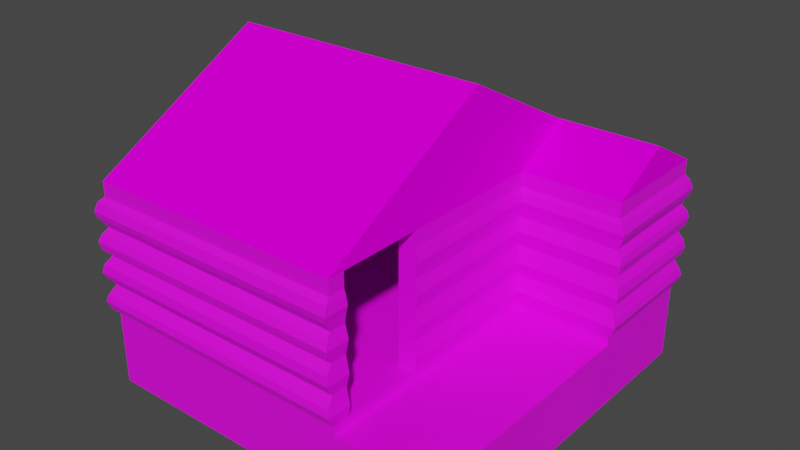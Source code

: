 # Source: Mansion.blend  (saved by Blender 3.4.6; exported with 4.5.12 LTS)
import bpy
from mathutils import Matrix  # noqa: F401  (used for matrix-valued properties, if any)

bpy.ops.wm.read_factory_settings(use_empty=True)
scene = bpy.context.scene
scene.name = 'Scene'

# ---- images (referenced by path relative to the original .blend; pixels are not part of the script)
import os
ASSET_DIR = os.environ.get("B2B_ASSET_DIR", "")  # directory of the original .blend (textures are referenced by path, not embedded)
HERE = os.path.dirname(os.path.abspath(__file__))  # packed textures are extracted next to this script under _unpacked/

def load_image(name, relpath, width, height, colorspace="sRGB"):
    """Load a texture the original file referenced (path relative to the .blend, or extracted next to this script)."""
    p = next((c for c in (os.path.join(HERE, relpath), os.path.join(ASSET_DIR, relpath)) if relpath and os.path.exists(c)), "")
    if p:
        img = bpy.data.images.load(p, check_existing=True)
        img.name = name
    else:  # same state as the original file: an image datablock whose file is absent (Cycles renders it pink)
        img = bpy.data.images.new(name, width, height)
        img.source = "FILE"
        img.filepath = "//" + (relpath or name)
    img.colorspace_settings.name = colorspace
    return img
img_text_walls = load_image('text_Walls', 'text_Walls.png', 1024, 1024, 'sRGB')
img_text_foundation = load_image('text_Foundation', 'text_Foundation.png', 1024, 1024, 'sRGB')
img_text_roof = load_image('text_Roof', 'text_Roof.png', 1024, 1024, 'sRGB')

# ---- materials (node trees are filled in below, after node groups)
mat_mat_walls = bpy.data.materials.new('mat_Walls')
mat_mat_walls.use_transparent_shadow = False
mat_mat_foundation = bpy.data.materials.new('mat_Foundation')
mat_mat_foundation.use_transparent_shadow = False
mat_mat_roof = bpy.data.materials.new('mat_Roof')
mat_mat_roof.use_transparent_shadow = False

# ---- material node trees
mat_mat_walls.use_nodes = True; mat_mat_walls.node_tree.nodes.clear()
_N = mat_mat_walls.node_tree.nodes; _L = mat_mat_walls.node_tree.links
n0 = _N.new('ShaderNodeBsdfPrincipled'); n0.name = 'Принципиальный BSDF'; n0.location = (10, 300)
n0.distribution = 'GGX'
n0.subsurface_method = 'RANDOM_WALK_SKIN'
n0.inputs[3].default_value = 1.45
n0.inputs[27].default_value = (0.0, 0.0, 0.0, 1.0)
n0.inputs[28].default_value = 1.0
n1 = _N.new('ShaderNodeOutputMaterial'); n1.name = 'Вывод материала'; n1.location = (300, 300)
n2 = _N.new('ShaderNodeTexImage'); n2.name = 'Изображение-текстура'; n2.location = (-280, 280)
n2.image = img_text_walls
n2.interpolation = 'Closest'
_L.new(n0.outputs[0], n1.inputs[0])
_L.new(n2.outputs[0], n0.inputs[0])
n1.is_active_output = True
mat_mat_foundation.use_nodes = True; mat_mat_foundation.node_tree.nodes.clear()
_N = mat_mat_foundation.node_tree.nodes; _L = mat_mat_foundation.node_tree.links
n0 = _N.new('ShaderNodeBsdfPrincipled'); n0.name = 'Принципиальный BSDF'; n0.location = (10, 300)
n0.distribution = 'GGX'
n0.subsurface_method = 'RANDOM_WALK_SKIN'
n0.inputs[3].default_value = 1.45
n0.inputs[27].default_value = (0.0, 0.0, 0.0, 1.0)
n0.inputs[28].default_value = 1.0
n1 = _N.new('ShaderNodeOutputMaterial'); n1.name = 'Вывод материала'; n1.location = (300, 300)
n2 = _N.new('ShaderNodeTexImage'); n2.name = 'Изображение-текстура'; n2.location = (-280, 280)
n2.image = img_text_foundation
n2.interpolation = 'Closest'
_L.new(n0.outputs[0], n1.inputs[0])
_L.new(n2.outputs[0], n0.inputs[0])
n1.is_active_output = True
mat_mat_roof.use_nodes = True; mat_mat_roof.node_tree.nodes.clear()
_N = mat_mat_roof.node_tree.nodes; _L = mat_mat_roof.node_tree.links
n0 = _N.new('ShaderNodeBsdfPrincipled'); n0.name = 'Принципиальный BSDF'; n0.location = (10, 300)
n0.distribution = 'GGX'
n0.subsurface_method = 'RANDOM_WALK_SKIN'
n0.inputs[2].default_value = 1.0
n0.inputs[3].default_value = 1.45
n0.inputs[13].default_value = 0.0
n0.inputs[27].default_value = (0.0, 0.0, 0.0, 1.0)
n0.inputs[28].default_value = 1.0
n1 = _N.new('ShaderNodeOutputMaterial'); n1.name = 'Вывод материала'; n1.location = (300, 300)
n2 = _N.new('ShaderNodeTexImage'); n2.name = 'Изображение-текстура'; n2.location = (-280, 280)
n2.image = img_text_roof
n2.interpolation = 'Closest'
_L.new(n0.outputs[0], n1.inputs[0])
_L.new(n2.outputs[0], n0.inputs[0])
n1.is_active_output = True

# ---- world
world_world = bpy.data.worlds.new('World'); scene.world = world_world
world_world.use_nodes = True; world_world.node_tree.nodes.clear()
_N = world_world.node_tree.nodes; _L = world_world.node_tree.links
n0 = _N.new('ShaderNodeOutputWorld'); n0.name = 'World Output'; n0.location = (300, 300)
n1 = _N.new('ShaderNodeBackground'); n1.name = 'Background'; n1.location = (10, 300)
n1.inputs[0].default_value = (0.05088, 0.05088, 0.05088, 1.0)
_L.new(n1.outputs[0], n0.inputs[0])
n0.is_active_output = True
world_world.color = (0.05088, 0.05088, 0.05088)
world_world.use_sun_shadow = False
world_world.sun_shadow_jitter_overblur = 0.0

# ---- meshes
me_x = bpy.data.meshes.new('Куб')
me_x.from_pydata([(-5.0, -5.0, -5.0), (-5.0, -5.0, -1.0), (-5.0, 5.0, -5.0), (-5.0, 5.0, -1.0), (5.0, 5.0, -5.0), (5.0, 5.0, -1.0), (2.0, 5.0, -5.0), (2.0, 5.0, -1.0), (2.0, -5.0, -5.0), (2.0, -5.0, -1.0), (-5.0, 2.5, -5.0), (-5.0, 2.5, -1.0), (5.0, 2.5, -5.0), (5.0, 2.5, -1.0), (2.0, 2.5, -5.0), (2.0, 2.5, -1.0), (-5.5, 2.5, -5.0), (-5.5, -5.5, -5.0), (-5.5, -5.5, -1.0), (-5.5, 2.5, -1.0), (-5.5, 5.5, -1.0), (-5.5, 5.5, -5.0), (2.0, 5.5, -5.0), (2.0, 5.5, -1.0), (5.5, 5.5, -1.0), (5.5, 5.5, -5.0), (5.5, 2.0, -5.0), (2.5, -5.5, -1.0), (2.5, -5.5, -5.0), (2.5, 2.0, -5.0), (5.5, 2.0, -1.0), (2.5, 2.0, -1.0), (-5.5, -5.5, -4.1), (-5.5, -5.5, -3.2), (-5.5, -5.5, -2.35), (-5.5, -5.5, -1.45), (-5.5, 5.5, -1.45), (-5.5, 5.5, -2.35), (-5.5, 5.5, -3.2), (-5.5, 5.5, -4.1), (5.5, 5.5, -1.45), (5.5, 5.5, -2.35), (5.5, 5.5, -3.2), (5.5, 5.5, -4.1), (2.5, -5.5, -1.45), (2.5, -5.5, -2.35), (2.5, -5.5, -3.2), (2.5, -5.5, -4.1), (2.0, 5.5, -1.45), (2.0, 5.5, -2.35), (2.0, 5.5, -3.2), (2.0, 5.5, -4.1), (5.5, 2.0, -1.45), (5.5, 2.0, -2.35), (5.5, 2.0, -3.2), (5.5, 2.0, -4.1), (-5.5, 2.5, -1.45), (-5.5, 2.5, -2.35), (-5.5, 2.5, -3.2), (-5.5, 2.5, -4.1), (2.5, 2.0, -4.1), (2.5, 2.0, -3.2), (2.5, 2.0, -2.35), (2.5, 2.0, -1.45), (-5.65, -5.65, -4.85), (-5.65, -5.7, -4.4), (-5.7, -5.75, -4.6), (-5.65, -5.65, -3.9), (-5.65, -5.7, -3.45), (-5.7, -5.75, -3.7), (-5.65, -5.7, -3.0), (-5.65, -5.65, -2.55), (-5.7, -5.75, -2.75), (-5.65, -5.7, -2.05), (-5.65, -5.65, -1.6), (-5.7, -5.75, -1.85), (-5.65, 5.6, -2.05), (-5.65, 5.6, -1.6), (-5.7, 5.65, -1.85), (-5.65, 5.6, -3.0), (-5.65, 5.6, -2.55), (-5.7, 5.65, -2.75), (-5.65, 5.6, -3.9), (-5.65, 5.6, -3.45), (-5.7, 5.65, -3.7), (-5.65, 5.6, -4.85), (-5.65, 5.6, -4.4), (-5.7, 5.65, -4.6), (5.65, 5.6, -2.05), (5.6, 5.6, -1.6), (5.7, 5.65, -1.85), (5.65, 5.6, -3.0), (5.65, 5.6, -2.55), (5.7, 5.65, -2.75), (5.65, 5.6, -3.9), (5.65, 5.6, -3.45), (5.7, 5.65, -3.7), (5.6, 5.6, -4.85), (5.65, 5.6, -4.4), (5.7, 5.65, -4.6), (2.55, -5.65, -1.6), (2.55, -5.7, -2.05), (2.6, -5.75, -1.85), (2.55, -5.65, -2.55), (2.55, -5.7, -3.0), (2.6, -5.75, -2.75), (2.55, -5.7, -3.45), (2.55, -5.65, -3.9), (2.6, -5.75, -3.7), (2.55, -5.7, -4.4), (2.55, -5.65, -4.85), (2.6, -5.75, -4.6), (2.05, 5.6, -1.6), (2.05, 5.6, -2.05), (2.05, 5.65, -1.85), (2.05, 5.6, -2.55), (2.05, 5.6, -3.0), (2.05, 5.65, -2.75), (2.05, 5.6, -3.45), (2.05, 5.6, -3.9), (2.05, 5.65, -3.7), (2.05, 5.6, -4.4), (2.05, 5.6, -4.85), (2.05, 5.65, -4.6), (5.65, 1.95, -2.05), (5.6, 1.95, -1.6), (5.7, 1.9, -1.85), (5.65, 1.95, -3.0), (5.65, 1.95, -2.55), (5.7, 1.9, -2.75), (5.65, 1.95, -3.9), (5.65, 1.95, -3.45), (5.7, 1.9, -3.7), (5.6, 1.95, -4.85), (5.65, 1.95, -4.4), (5.7, 1.9, -4.6), (-5.65, 2.5, -1.6), (-5.65, 2.55, -2.05), (-5.7, 2.55, -1.85), (-5.65, 2.5, -2.55), (-5.65, 2.55, -3.0), (-5.7, 2.55, -2.75), (-5.65, 2.55, -3.45), (-5.65, 2.5, -3.9), (-5.7, 2.55, -3.7), (-5.65, 2.55, -4.4), (-5.65, 2.5, -4.85), (-5.7, 2.55, -4.6), (2.55, 1.95, -4.85), (2.55, 1.95, -4.4), (2.6, 1.9, -4.6), (2.55, 1.95, -3.9), (2.55, 1.95, -3.45), (2.6, 1.9, -3.7), (2.55, 1.95, -3.0), (2.55, 1.95, -2.55), (2.6, 1.9, -2.75), (2.55, 1.95, -2.05), (2.55, 1.95, -1.6), (2.6, 1.9, -1.85), (2.5, -5.0, -1.0), (2.5, -2.5, -1.0), (2.5, -2.5, -1.45), (2.5, -5.0, -1.45), (2.0, -2.5, -1.0), (2.0, -2.5, -5.0), (2.5, -5.0, -4.1), (2.5, -2.5, -4.1), (2.55, -5.0, -4.4), (2.55, -2.5, -4.4), (2.55, -5.0, -4.85), (2.55, -2.5, -4.85), (2.5, -5.0, -5.0), (2.5, -2.5, -5.0), (2.55, -5.0, -3.9), (2.55, -2.5, -3.9), (2.5, -5.0, -3.2), (2.5, -2.5, -3.2), (2.55, -5.0, -3.45), (2.55, -2.5, -3.45), (2.55, -5.0, -3.0), (2.55, -2.5, -3.0), (2.5, -5.0, -2.35), (2.5, -2.5, -2.35), (2.55, -5.0, -2.55), (2.55, -2.5, -2.55), (2.55, -5.0, -2.05), (2.55, -2.5, -2.05), (2.55, -5.0, -1.6), (2.55, -2.5, -1.6), (2.6, -5.0, -4.6), (2.6, -2.5, -4.6), (2.6, -5.0, -3.7), (2.6, -2.5, -3.7), (2.6, -5.0, -2.75), (2.6, -2.5, -2.75), (2.6, -5.0, -1.85), (2.6, -2.5, -1.85), (-5.0, -5.0, -5.25), (2.0, -5.0, -5.25), (-5.0, 2.5, -5.25), (-5.5, 2.5, -5.25), (2.0, 5.0, -5.25), (2.0, 5.5, -5.25), (5.5, 5.5, -5.25), (2.0, 2.5, -5.25), (2.5, 2.0, -5.25), (-5.5, -5.5, -5.25), (5.5, 2.0, -5.25), (2.0, -2.5, -5.25), (2.5, -2.5, -5.25), (2.5, -5.0, -5.25), (5.0, 5.0, -5.25), (5.0, 2.5, -5.25), (2.5, -5.5, -5.25), (-5.5, 5.5, -5.25), (-5.0, 5.0, -5.25)], [], [(5, 13, 30, 24), (11, 3, 20, 19), (13, 15, 31, 30), (8, 165, 209, 199), (2, 6, 14, 10), (6, 4, 12, 14), (1, 11, 19, 18), (1, 18, 27, 9), (6, 2, 216, 202), (21, 22, 203, 215), (56, 19, 20, 36), (48, 23, 24, 40), (44, 27, 18, 35), (36, 20, 23, 48), (40, 24, 30, 52), (35, 18, 19, 56), (63, 52, 30, 31), (63, 31, 161, 162), (27, 44, 163, 160), (3, 7, 23, 20), (27, 160, 9), (161, 31, 15, 164), (4, 6, 202, 212), (17, 16, 201, 207), (165, 14, 205, 209), (26, 29, 206, 208), (7, 5, 24, 23), (16, 21, 215, 201), (0, 8, 199, 198), (3, 2, 6, 7), (4, 5, 7, 6), (5, 4, 12, 13), (13, 12, 14, 15), (15, 14, 165, 164), (8, 0, 1, 9), (1, 0, 10, 11), (2, 3, 11, 10), (149, 60, 167, 169), (47, 109, 168, 166), (158, 125, 52, 63), (29, 148, 171, 173), (110, 28, 172, 170), (60, 151, 175, 167), (107, 47, 166, 174), (152, 61, 177, 179), (46, 106, 178, 176), (61, 154, 181, 177), (104, 46, 176, 180), (155, 62, 183, 185), (45, 103, 184, 182), (62, 157, 187, 183), (101, 45, 182, 186), (149, 134, 55, 60), (29, 26, 133, 148), (60, 55, 130, 151), (152, 131, 54, 61), (61, 54, 127, 154), (155, 128, 53, 62), (62, 53, 124, 157), (109, 47, 32, 65), (17, 64, 146, 16), (106, 46, 33, 68), (32, 67, 143, 59), (103, 45, 34, 71), (33, 70, 140, 58), (100, 44, 35, 74), (34, 73, 137, 57), (121, 51, 43, 98), (25, 97, 133, 26), (22, 122, 97, 25), (51, 119, 94, 43), (118, 50, 42, 95), (50, 116, 91, 42), (115, 49, 41, 92), (49, 113, 88, 41), (145, 59, 39, 86), (21, 85, 122, 22), (16, 146, 85, 21), (59, 143, 82, 39), (142, 58, 38, 83), (58, 140, 79, 38), (139, 57, 37, 80), (57, 137, 76, 37), (65, 32, 59, 145), (47, 107, 67, 32), (68, 33, 58, 142), (46, 104, 70, 33), (71, 34, 57, 139), (45, 101, 73, 34), (74, 35, 56, 136), (136, 56, 36, 77), (98, 43, 55, 134), (158, 63, 162, 189), (44, 100, 188, 163), (43, 94, 130, 55), (95, 42, 54, 131), (42, 91, 127, 54), (92, 41, 53, 128), (41, 88, 124, 53), (89, 40, 52, 125), (86, 39, 51, 121), (112, 48, 40, 89), (39, 82, 119, 51), (83, 38, 50, 118), (38, 79, 116, 50), (80, 37, 49, 115), (37, 76, 113, 49), (77, 36, 48, 112), (191, 150, 149, 169), (109, 111, 190, 168), (148, 150, 191, 171), (111, 110, 170, 190), (193, 153, 152, 179), (106, 108, 192, 178), (151, 153, 193, 175), (108, 107, 174, 192), (195, 156, 155, 185), (103, 105, 194, 184), (154, 156, 195, 181), (105, 104, 180, 194), (197, 159, 158, 189), (100, 102, 196, 188), (157, 159, 197, 187), (102, 101, 186, 196), (134, 149, 150, 135), (135, 150, 148, 133), (131, 152, 153, 132), (132, 153, 151, 130), (128, 155, 156, 129), (129, 156, 154, 127), (125, 158, 159, 126), (126, 159, 157, 124), (65, 145, 147, 66), (66, 147, 146, 64), (68, 142, 144, 69), (69, 144, 143, 67), (71, 139, 141, 72), (72, 141, 140, 70), (74, 136, 138, 75), (75, 138, 137, 73), (98, 134, 135, 99), (99, 135, 133, 97), (95, 131, 132, 96), (96, 132, 130, 94), (92, 128, 129, 93), (93, 129, 127, 91), (89, 125, 126, 90), (90, 126, 124, 88), (86, 121, 123, 87), (87, 123, 122, 85), (83, 118, 120, 84), (84, 120, 119, 82), (80, 115, 117, 81), (81, 117, 116, 79), (77, 112, 114, 78), (78, 114, 113, 76), (109, 65, 66, 111), (111, 66, 64, 110), (106, 68, 69, 108), (108, 69, 67, 107), (103, 71, 72, 105), (105, 72, 70, 104), (100, 74, 75, 102), (102, 75, 73, 101), (121, 98, 99, 123), (123, 99, 97, 122), (118, 95, 96, 120), (120, 96, 94, 119), (115, 92, 93, 117), (117, 93, 91, 116), (112, 89, 90, 114), (114, 90, 88, 113), (145, 86, 87, 147), (147, 87, 85, 146), (142, 83, 84, 144), (144, 84, 82, 143), (139, 80, 81, 141), (141, 81, 79, 140), (136, 77, 78, 138), (138, 78, 76, 137), (28, 110, 64, 17), (189, 162, 161, 164, 165, 173, 171, 191, 169, 167, 175, 193, 179, 177, 181, 195, 185, 183, 187, 197), (172, 8, 9, 160, 163, 188, 196, 186, 182, 184, 194, 180, 176, 178, 192, 174, 166, 168, 190, 170), (173, 172, 211, 210), (0, 10, 14, 165, 8), (212, 202, 203, 204), (216, 200, 201, 215), (200, 198, 207, 201), (199, 214, 207, 198), (202, 216, 215, 203), (206, 210, 209, 205), (214, 199, 211), (205, 213, 208, 206), (213, 212, 204, 208), (211, 199, 209, 210), (25, 26, 208, 204), (12, 4, 212, 213), (2, 10, 200, 216), (10, 0, 198, 200), (172, 28, 214, 211), (29, 173, 210, 206), (28, 17, 207, 214), (14, 12, 213, 205), (22, 25, 204, 203), (165, 8, 172, 173)])
me_x.polygons.foreach_set('material_index', [0, 0, 0, 0, 0, 0, 0, 0, 0, 0, 0, 0, 0, 0, 0, 0, 0, 0, 0, 0, 0, 0, 0, 0, 0, 0, 0, 0, 568, 0, 0, 0, 0, 0, 568, 0, 0, 0, 0, 0, 0, 0, 0, 0, 0, 0, 0, 0, 0, 0, 0, 0, 0, 0, 0, 0, 0, 0, 0, 0, 0, 0, 0, 0, 0, 0, 0, 0, 0, 0, 0, 0, 0, 0, 0, 0, 0, 0, 0, 0, 0, 0, 0, 0, 0, 0, 0, 0, 0, 0, 0, 0, 0, 0, 0, 0, 0, 0, 0, 0, 0, 0, 0, 0, 0, 0, 0, 0, 0, 0, 0, 0, 0, 0, 0, 0, 0, 0, 0, 0, 0, 0, 0, 0, 0, 0, 0, 0, 0, 0, 0, 0, 0, 0, 0, 0, 0, 0, 0, 0, 0, 0, 0, 0, 0, 0, 0, 0, 0, 0, 0, 0, 0, 0, 0, 0, 0, 0, 0, 0, 0, 0, 0, 0, 0, 0, 0, 0, 0, 0, 0, 0, 0, 0, 0, 0, 0, 0, 0, 0, 0, 568, 568, 0, 0, 0, 0, 0, 0, 0, 0, 0, 0, 0, 0, 0, 0, 0, 0, 0, 0, 0, 0, 0, 0])
_uv = me_x.uv_layers.new(name='UVКарта')
_uv.uv.foreach_set('vector', [0.01562, 0.3516, 0.01562, 0.4297, 0.0, 0.4453, 0.0, 0.3359, 0.3203, 0.4297, 0.3203, 0.3516, 0.3359, 0.3359, 0.3359, 0.4297, 0.01562, 0.4297, 0.1055, 0.4297, 0.09375, 0.4453, 0.0, 0.4453, 0.3047, 0.08594, 0.3047, 0.1602, 0.3125, 0.1602, 0.3125, 0.08594, 0.6445, 0.0, 0.4297, 0.0, 0.4297, 0.07812, 0.6445, 0.07812, 0.4297, 0.0, 0.3359, 0.0, 0.3359, 0.07812, 0.4297, 0.07812, 0.3203, 0.6562, 0.3203, 0.4297, 0.3359, 0.4297, 0.3359, 0.6719, 0.3203, 0.6562, 0.3359, 0.6719, 0.09375, 0.6719, 0.1055, 0.6562, 0.7812, 0.09375, 0.7812, 0.3047, 0.7734, 0.3047, 0.7734, 0.09375, 0.9609, 0.3125, 0.9609, 0.543, 0.9688, 0.543, 0.9688, 0.3125, 0.3633, 0.1758, 0.3789, 0.1758, 0.3789, 0.08594, 0.3633, 0.08594, 0.8555, 0.543, 0.8398, 0.543, 0.8398, 0.6484, 0.8555, 0.6484, 0.3867, 0.08594, 0.3984, 0.08594, 0.3984, 0.3281, 0.3867, 0.3281, 0.8555, 0.3125, 0.8398, 0.3125, 0.8398, 0.543, 0.8555, 0.543, 0.2031, 0.5, 0.2031, 0.4883, 0.3125, 0.4883, 0.3125, 0.5, 0.3633, 0.4219, 0.3789, 0.4219, 0.3789, 0.1758, 0.3633, 0.1758, 0.3164, 0.3672, 0.2227, 0.3672, 0.2227, 0.3555, 0.3164, 0.3555, 0.4414, 0.6367, 0.4297, 0.6367, 0.4297, 0.5, 0.4414, 0.5, 0.4297, 0.4102, 0.4414, 0.4102, 0.4414, 0.4258, 0.4297, 0.4258, 0.3203, 0.3516, 0.1055, 0.3516, 0.1055, 0.3359, 0.3359, 0.3359, 0.09375, 0.6719, 0.09375, 0.6562, 0.1055, 0.6562, 0.09375, 0.582, 0.09375, 0.4453, 0.1055, 0.4297, 0.1055, 0.582, 0.7812, 0.0, 0.7812, 0.09375, 0.7734, 0.09375, 0.7734, 0.0, 0.3555, 0.4219, 0.3555, 0.1758, 0.3477, 0.1758, 0.3477, 0.4219, 0.3047, 0.1602, 0.3047, 0.3125, 0.3125, 0.3125, 0.3125, 0.1602, 0.2227, 0.4766, 0.3164, 0.4766, 0.3164, 0.4844, 0.2227, 0.4844, 0.1055, 0.3516, 0.01562, 0.3516, 0.0, 0.3359, 0.1055, 0.3359, 0.3555, 0.1758, 0.3555, 0.08594, 0.3477, 0.08594, 0.3477, 0.1758, 0.6016, 0.6367, 0.6016, 0.4219, 0.5938, 0.4219, 0.5938, 0.6367, 0.9023, 0.3047, 0.7812, 0.3047, 0.7812, 0.09375, 0.9023, 0.09375, 0.7812, 0.0, 0.9023, 0.0, 0.9023, 0.09375, 0.7812, 0.09375, 0.1133, 0.3555, 0.1133, 0.4766, 0.1914, 0.4766, 0.1914, 0.3555, 0.2969, 0.0625, 0.1758, 0.0625, 0.1758, 0.1523, 0.2969, 0.1523, 0.1836, 0.3125, 0.3047, 0.3125, 0.3047, 0.1602, 0.1836, 0.1602, 0.6016, 0.4219, 0.6016, 0.6367, 0.7266, 0.6367, 0.7266, 0.4219, 0.7734, 0.3047, 0.6523, 0.3047, 0.6523, 0.07812, 0.7734, 0.07812, 0.6523, 0.0, 0.7734, 0.0, 0.7734, 0.07812, 0.6523, 0.07812, 0.5352, 0.6367, 0.5234, 0.6367, 0.5234, 0.5, 0.5352, 0.5, 0.5234, 0.4102, 0.5352, 0.4023, 0.5352, 0.4258, 0.5234, 0.4258, 0.3125, 0.3711, 0.2188, 0.3711, 0.2227, 0.3672, 0.3164, 0.3672, 0.5508, 0.6367, 0.5469, 0.6367, 0.5469, 0.5, 0.5508, 0.5, 0.5469, 0.4062, 0.5508, 0.4102, 0.5508, 0.4258, 0.5469, 0.4258, 0.5234, 0.6367, 0.5195, 0.6367, 0.5195, 0.5, 0.5234, 0.5, 0.5195, 0.4062, 0.5234, 0.4102, 0.5234, 0.4258, 0.5195, 0.4258, 0.5039, 0.6367, 0.4961, 0.6367, 0.4961, 0.5, 0.5039, 0.5, 0.4961, 0.4102, 0.5039, 0.4023, 0.5039, 0.4258, 0.4961, 0.4258, 0.4961, 0.6367, 0.4922, 0.6367, 0.4922, 0.5, 0.4961, 0.5, 0.4922, 0.4023, 0.4961, 0.4102, 0.4961, 0.4258, 0.4922, 0.4258, 0.4766, 0.6367, 0.4727, 0.6367, 0.4727, 0.5, 0.4766, 0.5, 0.4727, 0.4102, 0.4766, 0.4062, 0.4766, 0.4258, 0.4727, 0.4258, 0.4727, 0.6367, 0.4609, 0.6367, 0.4609, 0.5, 0.4727, 0.5, 0.4609, 0.4023, 0.4727, 0.4102, 0.4727, 0.4258, 0.4609, 0.4258, 0.3125, 0.457, 0.2188, 0.457, 0.2227, 0.4492, 0.3164, 0.4492, 0.3164, 0.4766, 0.2227, 0.4766, 0.2188, 0.4727, 0.3125, 0.4727, 0.3164, 0.4492, 0.2227, 0.4492, 0.2188, 0.4414, 0.3125, 0.4414, 0.3125, 0.4297, 0.2188, 0.4297, 0.2227, 0.4219, 0.3164, 0.4219, 0.3164, 0.4219, 0.2227, 0.4219, 0.2188, 0.4141, 0.3125, 0.4141, 0.3125, 0.4023, 0.2188, 0.4023, 0.2227, 0.3945, 0.3164, 0.3945, 0.3164, 0.3945, 0.2227, 0.3945, 0.2188, 0.3867, 0.3125, 0.3867, 0.7695, 0.6328, 0.7617, 0.6328, 0.7617, 0.3867, 0.7695, 0.3828, 0.8359, 0.6445, 0.8398, 0.6523, 0.8398, 0.4023, 0.8359, 0.4023, 0.7422, 0.6328, 0.7344, 0.6328, 0.7344, 0.3867, 0.7422, 0.3828, 0.3477, 0.7578, 0.3516, 0.75, 0.1055, 0.75, 0.1055, 0.7578, 0.8164, 0.6328, 0.8086, 0.6328, 0.8086, 0.3867, 0.8164, 0.3828, 0.3477, 0.7305, 0.3555, 0.7227, 0.1016, 0.7227, 0.1055, 0.7305, 0.3359, 0.6523, 0.3398, 0.6445, 0.582, 0.6445, 0.5859, 0.6523, 0.3477, 0.7031, 0.3555, 0.6953, 0.1016, 0.6953, 0.1055, 0.7031, 0.9453, 0.543, 0.9336, 0.543, 0.9336, 0.6484, 0.9453, 0.6523, 0.2031, 0.6094, 0.1992, 0.6055, 0.3125, 0.6055, 0.3125, 0.6094, 0.9609, 0.543, 0.957, 0.543, 0.957, 0.6523, 0.9609, 0.6484, 0.9336, 0.543, 0.9297, 0.543, 0.9297, 0.6523, 0.9336, 0.6484, 0.9141, 0.543, 0.9062, 0.543, 0.9062, 0.6484, 0.9141, 0.6523, 0.9062, 0.543, 0.9023, 0.543, 0.9023, 0.6523, 0.9062, 0.6484, 0.8867, 0.543, 0.8828, 0.543, 0.8828, 0.6484, 0.8867, 0.6523, 0.8828, 0.543, 0.8711, 0.543, 0.8711, 0.6523, 0.8828, 0.6484, 0.1016, 0.7656, 0.1055, 0.7578, 0.01172, 0.7578, 0.007812, 0.7656, 0.9609, 0.3125, 0.957, 0.3086, 0.957, 0.543, 0.9609, 0.543, 0.8359, 0.4023, 0.8398, 0.4023, 0.8398, 0.3086, 0.8359, 0.3086, 0.1055, 0.7578, 0.1055, 0.75, 0.007812, 0.75, 0.01172, 0.7578, 0.1016, 0.7383, 0.1055, 0.7305, 0.01172, 0.7305, 0.007812, 0.7383, 0.1055, 0.7305, 0.1016, 0.7227, 0.007812, 0.7227, 0.01172, 0.7305, 0.1055, 0.7109, 0.1055, 0.7031, 0.01172, 0.7031, 0.007812, 0.7109, 0.1055, 0.7031, 0.1016, 0.6953, 0.007812, 0.6953, 0.01172, 0.7031, 0.3555, 0.7656, 0.3477, 0.7578, 0.1055, 0.7578, 0.1016, 0.7656, 0.7617, 0.6328, 0.7578, 0.6328, 0.7578, 0.3828, 0.7617, 0.3867, 0.3555, 0.7383, 0.3477, 0.7305, 0.1055, 0.7305, 0.1016, 0.7383, 0.4023, 0.332, 0.4102, 0.3359, 0.4102, 0.08594, 0.4023, 0.08984, 0.3516, 0.7109, 0.3477, 0.7031, 0.1055, 0.7031, 0.1055, 0.7109, 0.8086, 0.6328, 0.8008, 0.6328, 0.8008, 0.3828, 0.8086, 0.3867, 0.5859, 0.6523, 0.582, 0.6445, 0.582, 0.4023, 0.5859, 0.4023, 0.5859, 0.4023, 0.582, 0.4023, 0.582, 0.3086, 0.5859, 0.3086, 0.1992, 0.5898, 0.2031, 0.582, 0.3125, 0.582, 0.3125, 0.5898, 0.4492, 0.6367, 0.4414, 0.6367, 0.4414, 0.5, 0.4492, 0.5, 0.4414, 0.4102, 0.4492, 0.4062, 0.4492, 0.4258, 0.4414, 0.4258, 0.2031, 0.582, 0.1992, 0.5742, 0.3125, 0.5742, 0.3125, 0.582, 0.1992, 0.5625, 0.2031, 0.5547, 0.3125, 0.5547, 0.3125, 0.5625, 0.2031, 0.5547, 0.1992, 0.5469, 0.3125, 0.5469, 0.3125, 0.5547, 0.1992, 0.5352, 0.2031, 0.5273, 0.3125, 0.5273, 0.3125, 0.5352, 0.2031, 0.5273, 0.1992, 0.5195, 0.3125, 0.5195, 0.3125, 0.5273, 0.1992, 0.5039, 0.2031, 0.5, 0.3125, 0.5, 0.3125, 0.5039, 0.9453, 0.3086, 0.9336, 0.3125, 0.9336, 0.543, 0.9453, 0.543, 0.8594, 0.543, 0.8555, 0.543, 0.8555, 0.6484, 0.8594, 0.6523, 0.9336, 0.3125, 0.9297, 0.3086, 0.9297, 0.543, 0.9336, 0.543, 0.9141, 0.3086, 0.9062, 0.3125, 0.9062, 0.543, 0.9141, 0.543, 0.9062, 0.3125, 0.9023, 0.3086, 0.9023, 0.543, 0.9062, 0.543, 0.8867, 0.3086, 0.8828, 0.3125, 0.8828, 0.543, 0.8867, 0.543, 0.8828, 0.3125, 0.8711, 0.3086, 0.8711, 0.543, 0.8828, 0.543, 0.8594, 0.3086, 0.8555, 0.3125, 0.8555, 0.543, 0.8594, 0.543, 0.5391, 0.5, 0.5391, 0.6367, 0.5352, 0.6367, 0.5352, 0.5, 0.5352, 0.4023, 0.5391, 0.4023, 0.5391, 0.4258, 0.5352, 0.4258, 0.5469, 0.6367, 0.5391, 0.6367, 0.5391, 0.5, 0.5469, 0.5, 0.5391, 0.4023, 0.5469, 0.4062, 0.5469, 0.4258, 0.5391, 0.4258, 0.5117, 0.5, 0.5117, 0.6367, 0.5039, 0.6367, 0.5039, 0.5, 0.5039, 0.4023, 0.5117, 0.4023, 0.5117, 0.4258, 0.5039, 0.4258, 0.5195, 0.6367, 0.5117, 0.6367, 0.5117, 0.5, 0.5195, 0.5, 0.5117, 0.4023, 0.5195, 0.4062, 0.5195, 0.4258, 0.5117, 0.4258, 0.4844, 0.5, 0.4844, 0.6367, 0.4766, 0.6367, 0.4766, 0.5, 0.4766, 0.4062, 0.4844, 0.4023, 0.4844, 0.4258, 0.4766, 0.4258, 0.4922, 0.6367, 0.4844, 0.6367, 0.4844, 0.5, 0.4922, 0.5, 0.4844, 0.4023, 0.4922, 0.4023, 0.4922, 0.4258, 0.4844, 0.4258, 0.457, 0.5, 0.457, 0.6367, 0.4492, 0.6367, 0.4492, 0.5, 0.4492, 0.4062, 0.457, 0.4023, 0.457, 0.4258, 0.4492, 0.4258, 0.4609, 0.6367, 0.457, 0.6367, 0.457, 0.5, 0.4609, 0.5, 0.457, 0.4023, 0.4609, 0.4023, 0.4609, 0.4258, 0.457, 0.4258, 0.2188, 0.457, 0.3125, 0.457, 0.3125, 0.4648, 0.2188, 0.4648, 0.2188, 0.4648, 0.3125, 0.4648, 0.3125, 0.4727, 0.2188, 0.4727, 0.2188, 0.4297, 0.3125, 0.4297, 0.3125, 0.4375, 0.2188, 0.4375, 0.2188, 0.4375, 0.3125, 0.4375, 0.3125, 0.4414, 0.2188, 0.4414, 0.2188, 0.4023, 0.3125, 0.4023, 0.3125, 0.4062, 0.2188, 0.4062, 0.2188, 0.4062, 0.3125, 0.4062, 0.3125, 0.4141, 0.2188, 0.4141, 0.2188, 0.3711, 0.3125, 0.3711, 0.3125, 0.3789, 0.2188, 0.3789, 0.2188, 0.3789, 0.3125, 0.3789, 0.3125, 0.3867, 0.2188, 0.3867, 0.3555, 0.7656, 0.1016, 0.7656, 0.1016, 0.7734, 0.3555, 0.7734, 0.3555, 0.7734, 0.1016, 0.7734, 0.1055, 0.7812, 0.3516, 0.7812, 0.3555, 0.7383, 0.1016, 0.7383, 0.1016, 0.7461, 0.3555, 0.7461, 0.3555, 0.7461, 0.1016, 0.7461, 0.1055, 0.75, 0.3516, 0.75, 0.3516, 0.7109, 0.1055, 0.7109, 0.1016, 0.7148, 0.3555, 0.7148, 0.3555, 0.7148, 0.1016, 0.7148, 0.1016, 0.7227, 0.3555, 0.7227, 0.3516, 0.6797, 0.1055, 0.6797, 0.1016, 0.6875, 0.3555, 0.6875, 0.3555, 0.6875, 0.1016, 0.6875, 0.1016, 0.6953, 0.3555, 0.6953, 0.1992, 0.5898, 0.3125, 0.5898, 0.3125, 0.5977, 0.1992, 0.5977, 0.1992, 0.5977, 0.3125, 0.5977, 0.3125, 0.6055, 0.1992, 0.6055, 0.1992, 0.5625, 0.3125, 0.5625, 0.3125, 0.5703, 0.1992, 0.5703, 0.1992, 0.5703, 0.3125, 0.5703, 0.3125, 0.5742, 0.1992, 0.5742, 0.1992, 0.5352, 0.3125, 0.5352, 0.3125, 0.5391, 0.1992, 0.5391, 0.1992, 0.5391, 0.3125, 0.5391, 0.3125, 0.5469, 0.1992, 0.5469, 0.1992, 0.5039, 0.3125, 0.5039, 0.3125, 0.5117, 0.1992, 0.5117, 0.1992, 0.5117, 0.3125, 0.5117, 0.3125, 0.5195, 0.1992, 0.5195, 0.9453, 0.3086, 0.9453, 0.543, 0.9492, 0.543, 0.9492, 0.3086, 0.9492, 0.3086, 0.9492, 0.543, 0.957, 0.543, 0.957, 0.3086, 0.9141, 0.3086, 0.9141, 0.543, 0.9219, 0.543, 0.9219, 0.3086, 0.9219, 0.3086, 0.9219, 0.543, 0.9297, 0.543, 0.9297, 0.3086, 0.8867, 0.3086, 0.8867, 0.543, 0.8945, 0.543, 0.8945, 0.3086, 0.8945, 0.3086, 0.8945, 0.543, 0.9023, 0.543, 0.9023, 0.3086, 0.8594, 0.3086, 0.8594, 0.543, 0.8672, 0.543, 0.8672, 0.3086, 0.8672, 0.3086, 0.8672, 0.543, 0.8711, 0.543, 0.8711, 0.3086, 0.7695, 0.6328, 0.7695, 0.3828, 0.7773, 0.3828, 0.7773, 0.6367, 0.7773, 0.6367, 0.7773, 0.3828, 0.7852, 0.3828, 0.7852, 0.6328, 0.7422, 0.6328, 0.7422, 0.3828, 0.75, 0.3828, 0.75, 0.6367, 0.75, 0.6367, 0.75, 0.3828, 0.7578, 0.3828, 0.7578, 0.6328, 0.8164, 0.6328, 0.8164, 0.3828, 0.8203, 0.3828, 0.8203, 0.6367, 0.8203, 0.6367, 0.8203, 0.3828, 0.8281, 0.3828, 0.8281, 0.6328, 0.7852, 0.6328, 0.7852, 0.3828, 0.793, 0.3828, 0.793, 0.6367, 0.793, 0.6367, 0.793, 0.3828, 0.8008, 0.3828, 0.8008, 0.6328, 0.9453, 0.543, 0.9453, 0.6523, 0.9492, 0.6562, 0.9492, 0.543, 0.9492, 0.543, 0.9492, 0.6562, 0.957, 0.6523, 0.957, 0.543, 0.9141, 0.543, 0.9141, 0.6523, 0.9219, 0.6562, 0.9219, 0.543, 0.9219, 0.543, 0.9219, 0.6562, 0.9297, 0.6523, 0.9297, 0.543, 0.8867, 0.543, 0.8867, 0.6523, 0.8945, 0.6562, 0.8945, 0.543, 0.8945, 0.543, 0.8945, 0.6562, 0.9023, 0.6523, 0.9023, 0.543, 0.8594, 0.543, 0.8594, 0.6523, 0.8672, 0.6562, 0.8672, 0.543, 0.8672, 0.543, 0.8672, 0.6562, 0.8711, 0.6523, 0.8711, 0.543, 0.1016, 0.7656, 0.007812, 0.7656, 0.007812, 0.7734, 0.1016, 0.7734, 0.1016, 0.7734, 0.007812, 0.7734, 0.007812, 0.7812, 0.1055, 0.7812, 0.1016, 0.7383, 0.007812, 0.7383, 0.007812, 0.7461, 0.1016, 0.7461, 0.1016, 0.7461, 0.007812, 0.7461, 0.007812, 0.75, 0.1055, 0.75, 0.1055, 0.7109, 0.007812, 0.7109, 0.007812, 0.7148, 0.1016, 0.7148, 0.1016, 0.7148, 0.007812, 0.7148, 0.007812, 0.7227, 0.1016, 0.7227, 0.1055, 0.6797, 0.007812, 0.6797, 0.007812, 0.6875, 0.1016, 0.6875, 0.1016, 0.6875, 0.007812, 0.6875, 0.007812, 0.6953, 0.1016, 0.6953, 0.5898, 0.6445, 0.5898, 0.6523, 0.8398, 0.6523, 0.8359, 0.6445, 0.9062, 0.01953, 0.9062, 0.01562, 0.9062, 0.0, 0.9219, 0.0, 0.9219, 0.1211, 0.9062, 0.1211, 0.9062, 0.1172, 0.9062, 0.1094, 0.9062, 0.1055, 0.9062, 0.09375, 0.9062, 0.08984, 0.9062, 0.08203, 0.9062, 0.07422, 0.9062, 0.06641, 0.9062, 0.0625, 0.9062, 0.05469, 0.9062, 0.04688, 0.9062, 0.04297, 0.9062, 0.03125, 0.9062, 0.02734, 0.6016, 0.4102, 0.6016, 0.4219, 0.7266, 0.4219, 0.7266, 0.4102, 0.7109, 0.4102, 0.707, 0.4062, 0.6992, 0.4062, 0.6914, 0.4062, 0.6836, 0.4102, 0.6797, 0.4062, 0.6719, 0.4062, 0.6641, 0.4062, 0.6562, 0.4102, 0.6484, 0.4062, 0.6445, 0.4062, 0.6367, 0.4062, 0.6289, 0.4102, 0.6211, 0.4062, 0.6133, 0.4062, 0.6094, 0.4062, 0.5508, 0.5, 0.5508, 0.4258, 0.5586, 0.4258, 0.5586, 0.5, 0.6445, 0.3047, 0.6445, 0.07812, 0.4297, 0.07812, 0.4297, 0.2305, 0.4297, 0.3047, 0.01562, 0.01562, 0.1055, 0.01562, 0.1055, 0.0, 0.0, 0.0, 0.3203, 0.01562, 0.3203, 0.09375, 0.3359, 0.09375, 0.3359, 0.0, 0.3203, 0.09375, 0.3203, 0.3203, 0.3359, 0.3359, 0.3359, 0.09375, 0.1055, 0.3203, 0.09375, 0.3359, 0.3359, 0.3359, 0.3203, 0.3203, 0.1055, 0.01562, 0.3203, 0.01562, 0.3359, 0.0, 0.1055, 0.0, 0.09375, 0.1055, 0.09375, 0.2461, 0.1055, 0.2461, 0.1055, 0.09375, 0.09375, 0.3359, 0.1055, 0.3203, 0.09375, 0.3203, 0.1055, 0.09375, 0.01562, 0.09375, 0.0, 0.1055, 0.09375, 0.1055, 0.01562, 0.09375, 0.01562, 0.01562, 0.0, 0.0, 0.0, 0.1055, 0.09375, 0.3203, 0.1055, 0.3203, 0.1055, 0.2461, 0.09375, 0.2461, 0.2031, 0.6094, 0.3125, 0.6094, 0.3125, 0.6172, 0.2031, 0.6172, 0.1914, 0.4766, 0.1133, 0.4766, 0.1133, 0.4844, 0.1914, 0.4844, 0.6523, 0.0, 0.6523, 0.07812, 0.6445, 0.07812, 0.6445, 0.0, 0.6523, 0.07812, 0.6523, 0.3047, 0.6445, 0.3047, 0.6445, 0.07812, 0.5508, 0.4258, 0.5508, 0.4102, 0.5586, 0.4102, 0.5586, 0.4258, 0.5508, 0.6367, 0.5508, 0.5, 0.5586, 0.5, 0.5586, 0.6367, 0.5742, 0.3984, 0.5742, 0.6406, 0.5664, 0.6406, 0.5664, 0.3984, 0.1758, 0.1523, 0.1758, 0.0625, 0.168, 0.0625, 0.168, 0.1523, 0.9609, 0.543, 0.9609, 0.6484, 0.9688, 0.6484, 0.9688, 0.543, 0.4297, 0.2305, 0.4297, 0.3047, 0.4141, 0.3047, 0.4141, 0.2305])
me_x.materials.append(mat_mat_walls)
me_x.update()
me_001 = bpy.data.meshes.new('Куб.001')
me_001.from_pydata([(-5.5, -5.5, -1.0), (-5.5, -5.5, 1.0), (-5.5, 5.5, -1.0), (-5.5, 5.5, 1.0), (5.5, -5.5, -1.0), (5.5, -5.5, 1.0), (5.5, 5.5, -1.0), (5.5, 5.5, 1.0)], [], [(0, 1, 3, 2), (2, 3, 7, 6), (6, 7, 5, 4), (4, 5, 1, 0), (7, 3, 1, 5)])
_uv = me_001.uv_layers.new(name='UVКарта')
_uv.uv.foreach_set('vector', [0.0, 0.8125, 0.0, 1.0, 1.0, 1.0, 1.0, 0.8125, 0.0, 0.8125, 0.0, 1.0, 1.0, 1.0, 1.0, 0.8125, 1.0, 0.8125, 1.0, 1.0, 0.0, 1.0, 0.0, 0.8125, 1.0, 0.8125, 1.0, 1.0, 0.0, 1.0, 0.0, 0.8125, 1.0, 1.0, 0.0, 1.0, 0.0, 0.0, 1.0, 0.0])
me_001.materials.append(mat_mat_foundation)
me_001.update()
me_x_1 = bpy.data.meshes.new('Плоскость')
me_x_1.from_pydata([(-5.5, -5.5, -4.768e-07), (-5.5, 5.5, -4.768e-07), (-5.5, -0.1, 3.0), (2.5, -5.5, -4.768e-07), (2.5, 5.5, -4.768e-07), (2.5, -0.1, 3.0), (5.5, 5.5, -4.768e-07), (5.5, 2.0, -4.768e-07), (2.5, 5.5, -4.768e-07), (2.5, 2.0, -4.768e-07), (5.5, 3.75, 0.95), (2.5, 3.75, 0.95)], [], [(0, 3, 5, 2), (2, 5, 4, 1), (11, 10, 6, 8), (9, 7, 10, 11), (3, 8, 5), (10, 7, 6), (2, 1, 0)])
_uv = me_x_1.uv_layers.new(name='UVКарта')
_uv.uv.foreach_set('vector', [0.0, 0.7188, 0.0, 0.2812, 0.3333, 0.2812, 0.3333, 0.7188, 0.3333, 0.7188, 0.3333, 0.2812, 0.6667, 0.2812, 0.6667, 0.7188, 0.625, 1.0, 0.625, 0.8438, 0.7292, 0.8438, 0.7292, 1.0, 0.5208, 1.0, 0.5208, 0.8438, 0.625, 0.8438, 0.625, 1.0, 0.01042, 0.01042, 0.5938, 0.01042, 0.3125, 0.1771, 0.6979, 0.08333, 0.6042, 0.01042, 0.7917, 0.01042, 0.3125, 0.1771, 0.01042, 0.01042, 0.5938, 0.01042])
me_x_1.materials.append(mat_mat_roof)
me_x_1.update()

# ---- objects
ob_mainroom = bpy.data.objects.new('MainRoom', me_x)
ob_foundation = bpy.data.objects.new('Foundation', me_001)
ob_roof = bpy.data.objects.new('Roof', me_x_1)

# ---- transforms, parenting, visibility, modifiers, constraints
ob_mainroom.location = (0.0, 0.0, 7.25)
ob_foundation.location = (0.0, 0.0, 1.0)
ob_roof.location = (0.0, 0.0, 6.25)

# ---- collection membership
scene.collection.objects.link(ob_mainroom)
scene.collection.objects.link(ob_foundation)
scene.collection.objects.link(ob_roof)

# ---- scene / render settings (as saved in the file)
scene.frame_start = 1; scene.frame_end = 250; scene.frame_set(1)
scene.render.engine = 'BLENDER_EEVEE_NEXT'
scene.cycles.sampling_pattern = 'TABULATED_SOBOL'
scene.cycles.use_light_tree = False
scene.view_settings.view_transform = 'Filmic'
bpy.context.view_layer.update()

# ---- added for rendering (the .blend has no active camera and no usable light): camera, sun
cam_auto = bpy.data.cameras.new('AutoCamera')
cam_auto.lens = 50.0
cam_auto.sensor_width = 36.0
cam_auto.clip_end = 1000.0
ob_auto_camera = bpy.data.objects.new('AutoCamera', cam_auto)
scene.collection.objects.link(ob_auto_camera)
ob_auto_camera.location = (17.1973, -20.6868, 18.3828)
ob_auto_camera.rotation_euler = (1.09748, -7.21219e-08, 0.694738)
scene.camera = ob_auto_camera
light_auto_sun = bpy.data.lights.new('AutoSun', 'SUN')
light_auto_sun.energy = 3.0
light_auto_sun.angle = 0.0523599
ob_auto_sun = bpy.data.objects.new('AutoSun', light_auto_sun)
scene.collection.objects.link(ob_auto_sun)
ob_auto_sun.rotation_euler = (0.872665, 0.174533, 0.523599)
bpy.context.view_layer.update()
